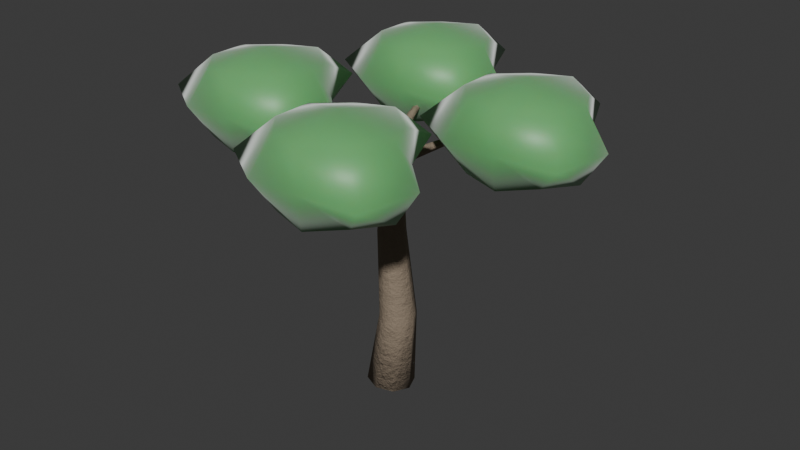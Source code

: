 # Source: tree_sweet_chestnut.blend  (saved by Blender 5.2.44; exported with 4.5.12 LTS)
import bpy
from mathutils import Matrix  # noqa: F401  (used for matrix-valued properties, if any)

bpy.ops.wm.read_factory_settings(use_empty=True)
scene = bpy.context.scene
scene.name = 'Scene'

# ---- collections
col_collection = bpy.data.collections.new('Collection'); scene.collection.children.link(col_collection)

# ---- materials (node trees are filled in below, after node groups)
mat_m_chestnut_bark = bpy.data.materials.new('M_Chestnut_Bark')
mat_m_chestnut_leaf = bpy.data.materials.new('M_Chestnut_Leaf')

# ---- material node trees
mat_m_chestnut_bark.use_nodes = True; mat_m_chestnut_bark.node_tree.nodes.clear()
_N = mat_m_chestnut_bark.node_tree.nodes; _L = mat_m_chestnut_bark.node_tree.links
n0 = _N.new('ShaderNodeBsdfPrincipled'); n0.name = 'Principled BSDF'; n0.location = (200, 0)
n0.inputs[0].default_value = (0.28, 0.22, 0.16, 1.0)
n0.inputs[2].default_value = 0.92
n0.inputs[10].default_value = 0.005
n0.inputs[13].default_value = 0.25
n1 = _N.new('ShaderNodeTexNoise'); n1.name = 'Noise Texture'; n1.location = (-400, -150)
n1.width = 160
n1.inputs[2].default_value = 18.0
n1.inputs[3].default_value = 6.0
n1.inputs[4].default_value = 0.75
n2 = _N.new('ShaderNodeBump'); n2.name = 'Bump'; n2.location = (-100, -150)
n2.inputs[0].default_value = 0.7
n2.inputs[1].default_value = 0.15
n3 = _N.new('ShaderNodeOutputMaterial'); n3.name = 'Material Output'; n3.location = (500, 0)
_L.new(n1.outputs[0], n2.inputs[3])
_L.new(n2.outputs[0], n0.inputs[5])
_L.new(n0.outputs[0], n3.inputs[0])
n3.is_active_output = True
mat_m_chestnut_leaf.use_nodes = True; mat_m_chestnut_leaf.node_tree.nodes.clear()
_N = mat_m_chestnut_leaf.node_tree.nodes; _L = mat_m_chestnut_leaf.node_tree.links
n0 = _N.new('ShaderNodeBsdfPrincipled'); n0.name = 'Principled BSDF'; n0.location = (200, 0)
n0.inputs[0].default_value = (0.14, 0.45, 0.15, 1.0)
n0.inputs[2].default_value = 0.45
n0.inputs[8].default_value = 0.38
n0.inputs[10].default_value = 0.03
n0.inputs[24].default_value = 0.4
n1 = _N.new('ShaderNodeOutputMaterial'); n1.name = 'Material Output'; n1.location = (500, 0)
_L.new(n0.outputs[0], n1.inputs[0])
n1.is_active_output = True

# ---- world
world_world = bpy.data.worlds.new('World'); scene.world = world_world
world_world.use_nodes = True; world_world.node_tree.nodes.clear()
_N = world_world.node_tree.nodes; _L = world_world.node_tree.links
n0 = _N.new('ShaderNodeOutputWorld'); n0.name = 'World Output'; n0.location = (200, 100)
n1 = _N.new('ShaderNodeBackground'); n1.name = 'Background'; n1.location = (-200, 100)
n1.inputs[0].default_value = (0.05088, 0.05088, 0.05088, 1.0)
_L.new(n1.outputs[0], n0.inputs[0])
n0.is_active_output = True
world_world.color = (0.05088, 0.05088, 0.05088)
world_world.sun_shadow_jitter_overblur = 0.0

# ---- meshes
me_flora_sweet_chestnut_mesh = bpy.data.meshes.new('Flora_Sweet_Chestnut_Mesh')
me_flora_sweet_chestnut_mesh.from_pydata([(-0.5481, 0.0, 0.04568), (-0.3861, -0.3885, 0.04945), (0.002021, -0.5495, 0.02425), (0.389, -0.3885, -0.01515), (0.5481, -6.729e-17, -0.04568), (0.3861, 0.3885, -0.04945), (-0.002021, 0.5495, -0.02425), (-0.389, 0.3885, 0.01515), (-0.2699, 0.07838, 1.791), (-0.146, -0.2179, 1.805), (0.1513, -0.3397, 1.815), (0.4478, -0.2156, 1.817), (0.5699, 0.08162, 1.809), (0.446, 0.3779, 1.795), (0.1487, 0.4997, 1.785), (-0.1478, 0.3756, 1.783), (-0.3999, 0.1388, 3.791), (-0.3052, -0.08709, 3.79), (-0.07866, -0.18, 3.795), (0.1471, -0.0854, 3.802), (0.2399, 0.1412, 3.809), (0.1452, 0.3671, 3.81), (-0.08134, 0.46, 3.805), (-0.3071, 0.3654, 3.798), (-0.1694, 0.01758, 5.517), (-0.1042, -0.1369, 5.501), (0.05124, -0.1994, 5.484), (0.206, -0.1335, 5.477), (0.2694, 0.02242, 5.483), (0.2042, 0.1769, 5.499), (0.04876, 0.2394, 5.516), (-0.106, 0.1735, 5.523), (0.0, 0.0, 0.0), (0.05, 0.02, 5.5), (0.1014, -0.1209, 5.5), (0.1292, -0.0004425, 5.374), (0.0475, 0.1483, 5.422), (-0.03072, 0.1197, 5.578), (0.002612, -0.04664, 5.626), (1.133, 0.3195, 6.1), (1.134, 0.386, 6.018), (1.091, 0.4774, 6.049), (1.063, 0.4675, 6.151), (1.09, 0.3699, 6.182), (2.694, 0.9425, 6.3), (2.689, 0.97, 6.262), (2.672, 1.011, 6.277), (2.667, 1.01, 6.323), (2.68, 0.967, 6.338), (0.05, 0.02, 5.5), (2.68, 0.9801, 6.3), (2.68, 0.9801, 7.7), (2.68, 0.9801, 5.5), (4.017, 0.9801, 7.417), (3.609, 1.76, 7.341), (2.91, 2.282, 7.408), (2.06, 2.055, 7.358), (1.474, 1.419, 7.385), (1.474, 0.541, 7.385), (2.06, -0.0946, 7.358), (2.91, -0.3214, 7.408), (3.609, 0.2004, 7.341), (4.57, 0.9801, 6.6), (3.696, 1.832, 6.6), (3.072, 3.204, 6.6), (1.803, 2.5, 6.6), (1.34, 1.468, 6.6), (0.6079, 0.2258, 6.6), (1.803, -0.5398, 6.6), (2.937, -0.4766, 6.6), (4.293, -0.373, 6.6), (4.017, 0.9801, 5.783), (3.609, 1.76, 5.859), (2.91, 2.282, 5.792), (2.06, 2.055, 5.842), (1.474, 1.419, 5.815), (1.474, 0.541, 5.815), (2.06, -0.0946, 5.842), (2.91, -0.3214, 5.792), (3.609, 0.2004, 5.859), (0.1909, 0.07143, 5.5), (0.07044, 0.09918, 5.374), (-0.07827, 0.0175, 5.422), (-0.04972, -0.06072, 5.578), (0.1166, -0.02739, 5.626), (-0.2495, 1.103, 6.1), (-0.316, 1.104, 6.018), (-0.4074, 1.061, 6.049), (-0.3975, 1.033, 6.151), (-0.2999, 1.06, 6.182), (-0.8725, 2.664, 6.3), (-0.9, 2.659, 6.262), (-0.9415, 2.642, 6.277), (-0.9396, 2.637, 6.323), (-0.897, 2.65, 6.338), (0.05, 0.02, 5.5), (-0.9101, 2.65, 6.3), (-0.9101, 2.65, 7.7), (-0.9101, 2.65, 5.5), (0.4263, 2.65, 7.417), (0.01909, 3.43, 7.341), (-0.6806, 3.952, 7.408), (-1.531, 3.725, 7.358), (-2.117, 3.089, 7.385), (-2.117, 2.211, 7.385), (-1.531, 1.576, 7.358), (-0.6806, 1.349, 7.408), (0.01909, 1.871, 7.341), (0.9799, 2.65, 6.6), (0.1054, 3.502, 6.6), (-0.5179, 4.875, 6.6), (-1.788, 4.17, 6.6), (-2.25, 3.138, 6.6), (-2.982, 1.896, 6.6), (-1.788, 1.13, 6.6), (-0.6532, 1.193, 6.6), (0.7025, 1.297, 6.6), (0.4263, 2.65, 5.783), (0.01909, 3.43, 5.859), (-0.6806, 3.952, 5.792), (-1.531, 3.725, 5.842), (-2.117, 3.089, 5.815), (-2.117, 2.211, 5.815), (-1.531, 1.576, 5.842), (-0.6806, 1.349, 5.792), (0.01909, 1.871, 5.859), (-0.001435, 0.1609, 5.5), (-0.02918, 0.04044, 5.374), (0.0525, -0.1083, 5.422), (0.1307, -0.07972, 5.578), (0.09739, 0.08664, 5.626), (-1.033, -0.2795, 6.1), (-1.034, -0.346, 6.018), (-0.9908, -0.4374, 6.049), (-0.9635, -0.4275, 6.151), (-0.9895, -0.3299, 6.182), (-2.594, -0.9025, 6.3), (-2.589, -0.93, 6.262), (-2.572, -0.9715, 6.277), (-2.567, -0.9696, 6.323), (-2.58, -0.927, 6.338), (0.05, 0.02, 5.5), (-2.58, -0.9401, 6.3), (-2.58, -0.9401, 7.7), (-2.58, -0.9401, 5.5), (-1.244, -0.9401, 7.417), (-1.651, -0.1604, 7.341), (-2.351, 0.3614, 7.408), (-3.201, 0.1346, 7.358), (-3.787, -0.501, 7.385), (-3.787, -1.379, 7.385), (-3.201, -2.015, 7.358), (-2.351, -2.242, 7.408), (-1.651, -1.72, 7.341), (-0.6902, -0.9401, 6.6), (-1.565, -0.08796, 6.6), (-2.188, 1.284, 6.6), (-3.458, 0.5798, 6.6), (-3.92, -0.4524, 6.6), (-4.653, -1.694, 6.6), (-3.458, -2.46, 6.6), (-2.323, -2.397, 6.6), (-0.9676, -2.293, 6.6), (-1.244, -0.9401, 5.783), (-1.651, -0.1604, 5.859), (-2.351, 0.3614, 5.792), (-3.201, 0.1346, 5.842), (-3.787, -0.501, 5.815), (-3.787, -1.379, 5.815), (-3.201, -2.015, 5.842), (-2.351, -2.242, 5.792), (-1.651, -1.72, 5.859), (-0.09091, -0.03143, 5.5), (0.02956, -0.05918, 5.374), (0.1783, 0.0225, 5.422), (0.1497, 0.1007, 5.578), (-0.01664, 0.06739, 5.626), (0.3495, -1.063, 6.1), (0.416, -1.064, 6.018), (0.5074, -1.021, 6.049), (0.4975, -0.9935, 6.151), (0.3999, -1.02, 6.182), (0.9725, -2.624, 6.3), (1.0, -2.619, 6.262), (1.041, -2.602, 6.277), (1.04, -2.597, 6.323), (0.997, -2.61, 6.338), (0.05, 0.02, 5.5), (1.01, -2.61, 6.3), (1.01, -2.61, 7.7), (1.01, -2.61, 5.5), (2.347, -2.61, 7.417), (1.939, -1.831, 7.341), (1.24, -1.309, 7.408), (0.3896, -1.536, 7.358), (-0.1963, -2.171, 7.385), (-0.1963, -3.049, 7.385), (0.3896, -3.685, 7.358), (1.24, -3.912, 7.408), (1.939, -3.39, 7.341), (2.9, -2.61, 6.6), (2.026, -1.758, 6.6), (1.402, -0.3859, 6.6), (0.1326, -1.09, 6.6), (-0.3298, -2.123, 6.6), (-1.062, -3.365, 6.6), (0.1326, -4.13, 6.6), (1.267, -4.067, 6.6), (2.623, -3.963, 6.6), (2.347, -2.61, 5.783), (1.939, -1.831, 5.859), (1.24, -1.309, 5.792), (0.3896, -1.536, 5.842), (-0.1963, -2.171, 5.815), (-0.1963, -3.049, 5.815), (0.3896, -3.685, 5.842), (1.24, -3.912, 5.792), (1.939, -3.39, 5.859)], [], [(0, 1, 9, 8), (1, 2, 10, 9), (2, 3, 11, 10), (3, 4, 12, 11), (4, 5, 13, 12), (5, 6, 14, 13), (6, 7, 15, 14), (7, 0, 8, 15), (8, 9, 17, 16), (9, 10, 18, 17), (10, 11, 19, 18), (11, 12, 20, 19), (12, 13, 21, 20), (13, 14, 22, 21), (14, 15, 23, 22), (15, 8, 16, 23), (16, 17, 25, 24), (17, 18, 26, 25), (18, 19, 27, 26), (19, 20, 28, 27), (20, 21, 29, 28), (21, 22, 30, 29), (22, 23, 31, 30), (23, 16, 24, 31), (32, 1, 0), (32, 2, 1), (32, 3, 2), (32, 4, 3), (32, 5, 4), (32, 6, 5), (32, 7, 6), (32, 0, 7), (33, 24, 25), (33, 25, 26), (33, 26, 27), (33, 27, 28), (33, 28, 29), (33, 29, 30), (33, 30, 31), (33, 31, 24), (34, 35, 40, 39), (35, 36, 41, 40), (36, 37, 42, 41), (37, 38, 43, 42), (38, 34, 39, 43), (39, 40, 45, 44), (40, 41, 46, 45), (41, 42, 47, 46), (42, 43, 48, 47), (43, 39, 44, 48), (49, 35, 34), (49, 36, 35), (49, 37, 36), (49, 38, 37), (49, 34, 38), (50, 44, 45), (50, 45, 46), (50, 46, 47), (50, 47, 48), (50, 48, 44), (51, 53, 54), (51, 54, 55), (51, 55, 56), (51, 56, 57), (51, 57, 58), (51, 58, 59), (51, 59, 60), (51, 60, 61), (51, 61, 53), (53, 62, 63, 54), (54, 63, 64, 55), (55, 64, 65, 56), (56, 65, 66, 57), (57, 66, 67, 58), (58, 67, 68, 59), (59, 68, 69, 60), (60, 69, 70, 61), (61, 70, 62, 53), (62, 71, 72, 63), (63, 72, 73, 64), (64, 73, 74, 65), (65, 74, 75, 66), (66, 75, 76, 67), (67, 76, 77, 68), (68, 77, 78, 69), (69, 78, 79, 70), (70, 79, 71, 62), (52, 72, 71), (52, 73, 72), (52, 74, 73), (52, 75, 74), (52, 76, 75), (52, 77, 76), (52, 78, 77), (52, 79, 78), (52, 71, 79), (80, 81, 86, 85), (81, 82, 87, 86), (82, 83, 88, 87), (83, 84, 89, 88), (84, 80, 85, 89), (85, 86, 91, 90), (86, 87, 92, 91), (87, 88, 93, 92), (88, 89, 94, 93), (89, 85, 90, 94), (95, 81, 80), (95, 82, 81), (95, 83, 82), (95, 84, 83), (95, 80, 84), (96, 90, 91), (96, 91, 92), (96, 92, 93), (96, 93, 94), (96, 94, 90), (97, 99, 100), (97, 100, 101), (97, 101, 102), (97, 102, 103), (97, 103, 104), (97, 104, 105), (97, 105, 106), (97, 106, 107), (97, 107, 99), (99, 108, 109, 100), (100, 109, 110, 101), (101, 110, 111, 102), (102, 111, 112, 103), (103, 112, 113, 104), (104, 113, 114, 105), (105, 114, 115, 106), (106, 115, 116, 107), (107, 116, 108, 99), (108, 117, 118, 109), (109, 118, 119, 110), (110, 119, 120, 111), (111, 120, 121, 112), (112, 121, 122, 113), (113, 122, 123, 114), (114, 123, 124, 115), (115, 124, 125, 116), (116, 125, 117, 108), (98, 118, 117), (98, 119, 118), (98, 120, 119), (98, 121, 120), (98, 122, 121), (98, 123, 122), (98, 124, 123), (98, 125, 124), (98, 117, 125), (126, 127, 132, 131), (127, 128, 133, 132), (128, 129, 134, 133), (129, 130, 135, 134), (130, 126, 131, 135), (131, 132, 137, 136), (132, 133, 138, 137), (133, 134, 139, 138), (134, 135, 140, 139), (135, 131, 136, 140), (141, 127, 126), (141, 128, 127), (141, 129, 128), (141, 130, 129), (141, 126, 130), (142, 136, 137), (142, 137, 138), (142, 138, 139), (142, 139, 140), (142, 140, 136), (143, 145, 146), (143, 146, 147), (143, 147, 148), (143, 148, 149), (143, 149, 150), (143, 150, 151), (143, 151, 152), (143, 152, 153), (143, 153, 145), (145, 154, 155, 146), (146, 155, 156, 147), (147, 156, 157, 148), (148, 157, 158, 149), (149, 158, 159, 150), (150, 159, 160, 151), (151, 160, 161, 152), (152, 161, 162, 153), (153, 162, 154, 145), (154, 163, 164, 155), (155, 164, 165, 156), (156, 165, 166, 157), (157, 166, 167, 158), (158, 167, 168, 159), (159, 168, 169, 160), (160, 169, 170, 161), (161, 170, 171, 162), (162, 171, 163, 154), (144, 164, 163), (144, 165, 164), (144, 166, 165), (144, 167, 166), (144, 168, 167), (144, 169, 168), (144, 170, 169), (144, 171, 170), (144, 163, 171), (172, 173, 178, 177), (173, 174, 179, 178), (174, 175, 180, 179), (175, 176, 181, 180), (176, 172, 177, 181), (177, 178, 183, 182), (178, 179, 184, 183), (179, 180, 185, 184), (180, 181, 186, 185), (181, 177, 182, 186), (187, 173, 172), (187, 174, 173), (187, 175, 174), (187, 176, 175), (187, 172, 176), (188, 182, 183), (188, 183, 184), (188, 184, 185), (188, 185, 186), (188, 186, 182), (189, 191, 192), (189, 192, 193), (189, 193, 194), (189, 194, 195), (189, 195, 196), (189, 196, 197), (189, 197, 198), (189, 198, 199), (189, 199, 191), (191, 200, 201, 192), (192, 201, 202, 193), (193, 202, 203, 194), (194, 203, 204, 195), (195, 204, 205, 196), (196, 205, 206, 197), (197, 206, 207, 198), (198, 207, 208, 199), (199, 208, 200, 191), (200, 209, 210, 201), (201, 210, 211, 202), (202, 211, 212, 203), (203, 212, 213, 204), (204, 213, 214, 205), (205, 214, 215, 206), (206, 215, 216, 207), (207, 216, 217, 208), (208, 217, 209, 200), (190, 210, 209), (190, 211, 210), (190, 212, 211), (190, 213, 212), (190, 214, 213), (190, 215, 214), (190, 216, 215), (190, 217, 216), (190, 209, 217)])
me_flora_sweet_chestnut_mesh.polygons.foreach_set('use_smooth', [True] * 264)
me_flora_sweet_chestnut_mesh.polygons.foreach_set('material_index', [0, 0, 0, 0, 0, 0, 0, 0, 0, 0, 0, 0, 0, 0, 0, 0, 0, 0, 0, 0, 0, 0, 0, 0, 0, 0, 0, 0, 0, 0, 0, 0, 0, 0, 0, 0, 0, 0, 0, 0, 0, 0, 0, 0, 0, 0, 0, 0, 0, 0, 0, 0, 0, 0, 0, 0, 0, 0, 0, 0, 1, 1, 1, 1, 1, 1, 1, 1, 1, 1, 1, 1, 1, 1, 1, 1, 1, 1, 1, 1, 1, 1, 1, 1, 1, 1, 1, 1, 1, 1, 1, 1, 1, 1, 1, 1, 0, 0, 0, 0, 0, 0, 0, 0, 0, 0, 0, 0, 0, 0, 0, 0, 0, 0, 0, 0, 1, 1, 1, 1, 1, 1, 1, 1, 1, 1, 1, 1, 1, 1, 1, 1, 1, 1, 1, 1, 1, 1, 1, 1, 1, 1, 1, 1, 1, 1, 1, 1, 1, 1, 1, 1, 0, 0, 0, 0, 0, 0, 0, 0, 0, 0, 0, 0, 0, 0, 0, 0, 0, 0, 0, 0, 1, 1, 1, 1, 1, 1, 1, 1, 1, 1, 1, 1, 1, 1, 1, 1, 1, 1, 1, 1, 1, 1, 1, 1, 1, 1, 1, 1, 1, 1, 1, 1, 1, 1, 1, 1, 0, 0, 0, 0, 0, 0, 0, 0, 0, 0, 0, 0, 0, 0, 0, 0, 0, 0, 0, 0, 1, 1, 1, 1, 1, 1, 1, 1, 1, 1, 1, 1, 1, 1, 1, 1, 1, 1, 1, 1, 1, 1, 1, 1, 1, 1, 1, 1, 1, 1, 1, 1, 1, 1, 1, 1])
me_flora_sweet_chestnut_mesh.materials.append(mat_m_chestnut_bark)
me_flora_sweet_chestnut_mesh.materials.append(mat_m_chestnut_leaf)
me_flora_sweet_chestnut_mesh.update()

# ---- objects
ob_flora_sweet_chestnut = bpy.data.objects.new('Flora_Sweet_Chestnut', me_flora_sweet_chestnut_mesh)

# ---- transforms, parenting, visibility, modifiers, constraints
ob_flora_sweet_chestnut.location = (0.0, 0.0, 0.0)

# ---- collection membership
scene.collection.objects.link(ob_flora_sweet_chestnut)

# ---- scene / render settings (as saved in the file)
scene.frame_start = 1; scene.frame_end = 250; scene.frame_set(1)
scene.render.engine = 'BLENDER_EEVEE_NEXT'
scene.render.bake_bias = 0.0
scene.render.bake_samples = 0
scene.render.compositor_device = 'GPU'
scene.eevee.use_volume_custom_range = False
scene.eevee.fast_gi_thickness_near = 0.1
scene.eevee.fast_gi_thickness_far = 0.0
scene.eevee.ray_tracing_options.screen_trace_thickness = 0.1
bpy.context.view_layer.update()

# ---- added for rendering (the .blend has no active camera and no usable light): camera, sun
cam_auto = bpy.data.cameras.new('AutoCamera')
cam_auto.lens = 50.0
cam_auto.sensor_width = 36.0
cam_auto.clip_end = 1000.0
ob_auto_camera = bpy.data.objects.new('AutoCamera', cam_auto)
scene.collection.objects.link(ob_auto_camera)
ob_auto_camera.location = (13.8741, -16.3261, 14.9575)
ob_auto_camera.rotation_euler = (1.09748, -7.21219e-08, 0.694738)
scene.camera = ob_auto_camera
light_auto_sun = bpy.data.lights.new('AutoSun', 'SUN')
light_auto_sun.energy = 3.0
light_auto_sun.angle = 0.0523599
ob_auto_sun = bpy.data.objects.new('AutoSun', light_auto_sun)
scene.collection.objects.link(ob_auto_sun)
ob_auto_sun.rotation_euler = (0.872665, 0.174533, 0.523599)
bpy.context.view_layer.update()
